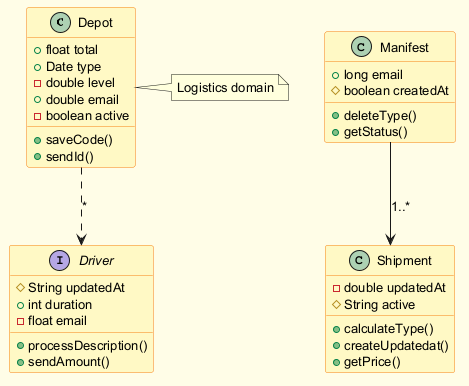

The diagram above was rendered by PlantUML. Its source (embedded in the PNG):
@startuml
skinparam backgroundColor #FFFDE7
skinparam classBackgroundColor #FFF9C4
skinparam classBorderColor #F57F17
skinparam defaultFontSize 13
class Depot {
  +float total
  +Date type
  -double level
  +double email
  -boolean active
  +saveCode()
  +sendId()
}
interface Driver {
  #String updatedAt
  +int duration
  -float email
  +processDescription()
  +sendAmount()
}
class Manifest {
  +long email
  #boolean createdAt
  +deleteType()
  +getStatus()
}
class Shipment {
  -double updatedAt
  #String active
  +calculateType()
  +createUpdatedat()
  +getPrice()
}
Manifest --> Shipment : "1..*"
Depot ..> Driver : "*"
note right of Depot : Logistics domain
@enduml